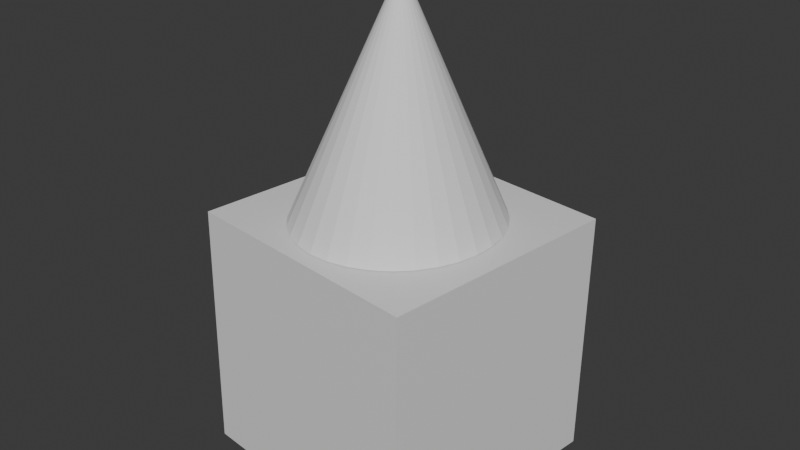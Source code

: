 # Source: 3D_Work.blend  (saved by Blender 4.5.90; exported with 4.5.12 LTS)
import bpy
from mathutils import Matrix  # noqa: F401  (used for matrix-valued properties, if any)

bpy.ops.wm.read_factory_settings(use_empty=True)
scene = bpy.context.scene
scene.name = 'Scene'

# ---- collections
col_collection = bpy.data.collections.new('Collection'); scene.collection.children.link(col_collection)

# ---- materials (node trees are filled in below, after node groups)
mat_material = bpy.data.materials.new('Material')
mat_material.alpha_threshold = 0.0
mat_material.roughness = 0.5
mat_material.line_color = (0.0, 0.0, 0.0, 1.0)

# ---- material node trees
mat_material.use_nodes = True; mat_material.node_tree.nodes.clear()
_N = mat_material.node_tree.nodes; _L = mat_material.node_tree.links
n0 = _N.new('ShaderNodeOutputMaterial'); n0.name = 'Material Output'; n0.location = (200, 100)
n1 = _N.new('ShaderNodeBsdfPrincipled'); n1.name = 'Principled BSDF'; n1.location = (-200, 100)
n1.inputs[3].default_value = 1.45
_L.new(n1.outputs[0], n0.inputs[0])
n0.is_active_output = True

# ---- world
world_world = bpy.data.worlds.new('World'); scene.world = world_world
world_world.use_nodes = True; world_world.node_tree.nodes.clear()
_N = world_world.node_tree.nodes; _L = world_world.node_tree.links
n0 = _N.new('ShaderNodeOutputWorld'); n0.name = 'World Output'; n0.location = (200, 100)
n1 = _N.new('ShaderNodeBackground'); n1.name = 'Background'; n1.location = (-200, 100)
n1.inputs[0].default_value = (0.05088, 0.05088, 0.05088, 1.0)
_L.new(n1.outputs[0], n0.inputs[0])
n0.is_active_output = True
world_world.color = (0.05088, 0.05088, 0.05088)
world_world.sun_shadow_jitter_overblur = 0.0

# ---- meshes
me_cube = bpy.data.meshes.new('Cube')
me_cube.from_pydata([(1.0, 1.0, 1.0), (1.0, 1.0, -1.0), (1.0, -1.0, 1.0), (1.0, -1.0, -1.0), (-1.0, 1.0, 1.0), (-1.0, 1.0, -1.0), (-1.0, -1.0, 1.0), (-1.0, -1.0, -1.0)], [], [(0, 4, 6, 2), (3, 2, 6, 7), (7, 6, 4, 5), (5, 1, 3, 7), (1, 0, 2, 3), (5, 4, 0, 1)])
_uv = me_cube.uv_layers.new(name='UVMap')
_uv.uv.foreach_set('vector', [0.625, 0.5, 0.875, 0.5, 0.875, 0.75, 0.625, 0.75, 0.375, 0.75, 0.625, 0.75, 0.625, 1.0, 0.375, 1.0, 0.375, 0.0, 0.625, 0.0, 0.625, 0.25, 0.375, 0.25, 0.125, 0.5, 0.375, 0.5, 0.375, 0.75, 0.125, 0.75, 0.375, 0.5, 0.625, 0.5, 0.625, 0.75, 0.375, 0.75, 0.375, 0.25, 0.625, 0.25, 0.625, 0.5, 0.375, 0.5])
me_cube.materials.append(mat_material)
me_cube.use_mirror_vertex_groups = False
me_cube.update()
me_cone = bpy.data.meshes.new('Cone')
me_cone.from_pydata([(4.109e-10, 0.4729, -1.519), (0.1143, 0.4638, -1.519), (0.2242, 0.4369, -1.519), (0.3255, 0.3932, -1.519), (0.4143, 0.3344, -1.519), (0.4872, 0.2627, -1.519), (0.5414, 0.181, -1.519), (0.5747, 0.09225, -1.519), (0.586, 1.386e-09, -1.519), (0.5747, -0.09225, -1.519), (0.5414, -0.181, -1.519), (0.4872, -0.2627, -1.519), (0.4143, -0.3344, -1.519), (0.3255, -0.3932, -1.519), (0.2242, -0.4369, -1.519), (0.1143, -0.4638, -1.519), (-1.826e-09, -0.4729, -1.519), (-0.1143, -0.4638, -1.519), (-0.2242, -0.4369, -1.519), (-0.3255, -0.3932, -1.519), (-0.4143, -0.3344, -1.519), (-0.4872, -0.2627, -1.519), (-0.5414, -0.181, -1.519), (-0.5747, -0.09225, -1.519), (-0.586, -1.386e-09, -1.519), (-0.5747, 0.09225, -1.519), (-0.5414, 0.181, -1.519), (-0.4872, 0.2627, -1.519), (-0.4143, 0.3344, -1.519), (-0.3255, 0.3932, -1.519), (-0.2242, 0.4369, -1.519), (-0.1143, 0.4638, -1.519), (7.073e-10, 1.673e-18, 1.519)], [], [(0, 32, 1), (1, 32, 2), (2, 32, 3), (3, 32, 4), (4, 32, 5), (5, 32, 6), (6, 32, 7), (7, 32, 8), (8, 32, 9), (9, 32, 10), (10, 32, 11), (11, 32, 12), (12, 32, 13), (13, 32, 14), (14, 32, 15), (15, 32, 16), (16, 32, 17), (17, 32, 18), (18, 32, 19), (19, 32, 20), (20, 32, 21), (21, 32, 22), (22, 32, 23), (23, 32, 24), (24, 32, 25), (25, 32, 26), (26, 32, 27), (27, 32, 28), (28, 32, 29), (29, 32, 30), (0, 1, 2, 3, 4, 5, 6, 7, 8, 9, 10, 11, 12, 13, 14, 15, 16, 17, 18, 19, 20, 21, 22, 23, 24, 25, 26, 27, 28, 29, 30, 31), (30, 32, 31), (31, 32, 0)])
_uv = me_cone.uv_layers.new(name='UVMap')
_uv.uv.foreach_set('vector', [0.25, 0.49, 0.25, 0.25, 0.2968, 0.4854, 0.2968, 0.4854, 0.25, 0.25, 0.3418, 0.4717, 0.3418, 0.4717, 0.25, 0.25, 0.3833, 0.4496, 0.3833, 0.4496, 0.25, 0.25, 0.4197, 0.4197, 0.4197, 0.4197, 0.25, 0.25, 0.4496, 0.3833, 0.4496, 0.3833, 0.25, 0.25, 0.4717, 0.3418, 0.4717, 0.3418, 0.25, 0.25, 0.4854, 0.2968, 0.4854, 0.2968, 0.25, 0.25, 0.49, 0.25, 0.49, 0.25, 0.25, 0.25, 0.4854, 0.2032, 0.4854, 0.2032, 0.25, 0.25, 0.4717, 0.1582, 0.4717, 0.1582, 0.25, 0.25, 0.4496, 0.1167, 0.4496, 0.1167, 0.25, 0.25, 0.4197, 0.08029, 0.4197, 0.08029, 0.25, 0.25, 0.3833, 0.05045, 0.3833, 0.05045, 0.25, 0.25, 0.3418, 0.02827, 0.3418, 0.02827, 0.25, 0.25, 0.2968, 0.01461, 0.2968, 0.01461, 0.25, 0.25, 0.25, 0.01, 0.25, 0.01, 0.25, 0.25, 0.2032, 0.01461, 0.2032, 0.01461, 0.25, 0.25, 0.1582, 0.02827, 0.1582, 0.02827, 0.25, 0.25, 0.1167, 0.05045, 0.1167, 0.05045, 0.25, 0.25, 0.08029, 0.08029, 0.08029, 0.08029, 0.25, 0.25, 0.05045, 0.1167, 0.05045, 0.1167, 0.25, 0.25, 0.02827, 0.1582, 0.02827, 0.1582, 0.25, 0.25, 0.01461, 0.2032, 0.01461, 0.2032, 0.25, 0.25, 0.01, 0.25, 0.01, 0.25, 0.25, 0.25, 0.01461, 0.2968, 0.01461, 0.2968, 0.25, 0.25, 0.02827, 0.3418, 0.02827, 0.3418, 0.25, 0.25, 0.05045, 0.3833, 0.05045, 0.3833, 0.25, 0.25, 0.08029, 0.4197, 0.08029, 0.4197, 0.25, 0.25, 0.1167, 0.4496, 0.1167, 0.4496, 0.25, 0.25, 0.1582, 0.4717, 0.75, 0.49, 0.7968, 0.4854, 0.8418, 0.4717, 0.8833, 0.4496, 0.9197, 0.4197, 0.9496, 0.3833, 0.9717, 0.3418, 0.9854, 0.2968, 0.99, 0.25, 0.9854, 0.2032, 0.9717, 0.1582, 0.9496, 0.1167, 0.9197, 0.08029, 0.8833, 0.05045, 0.8418, 0.02827, 0.7968, 0.01461, 0.75, 0.01, 0.7032, 0.01461, 0.6582, 0.02827, 0.6167, 0.05045, 0.5803, 0.08029, 0.5504, 0.1167, 0.5283, 0.1582, 0.5146, 0.2032, 0.51, 0.25, 0.5146, 0.2968, 0.5283, 0.3418, 0.5504, 0.3833, 0.5803, 0.4197, 0.6167, 0.4496, 0.6582, 0.4717, 0.7032, 0.4854, 0.1582, 0.4717, 0.25, 0.25, 0.2032, 0.4854, 0.2032, 0.4854, 0.25, 0.25, 0.25, 0.49])
me_cone.update()

# ---- objects
ob_cube = bpy.data.objects.new('Cube', me_cube)
ob_cone = bpy.data.objects.new('Cone', me_cone)

# ---- transforms, parenting, visibility, modifiers, constraints
ob_cube.location = (-1.889, -0.1651, 0.8914)
ob_cube.rotation_euler = (1.577, 6.292, -4.824)
ob_cube.scale = (1.0, -1.007, 1.0)
ob_cube.lock_rotations_4d = False
ob_cube.empty_display_type = 'ARROWS'
ob_cube.lineart.crease_threshold = 0.0
ob_cone.location = (-1.863, -0.1956, 2.83)
ob_cone.rotation_euler = (0.008794, -0.00631, 3.03)
ob_cone.scale = (1.331, 1.761, 0.6093)

# ---- collection membership
col_collection.objects.link(ob_cube)
col_collection.objects.link(ob_cone)

# ---- scene / render settings (as saved in the file)
scene.frame_start = 1; scene.frame_end = 250; scene.frame_set(1)
scene.render.engine = 'BLENDER_EEVEE_NEXT'
bpy.context.view_layer.update()

# ---- added for rendering (the .blend has no active camera and no usable light): camera, sun
cam_auto = bpy.data.cameras.new('AutoCamera')
cam_auto.lens = 50.0
cam_auto.sensor_width = 36.0
cam_auto.clip_end = 1000.0
ob_auto_camera = bpy.data.objects.new('AutoCamera', cam_auto)
scene.collection.objects.link(ob_auto_camera)
ob_auto_camera.location = (2.74674, -5.72738, 5.52702)
ob_auto_camera.rotation_euler = (1.09748, -7.21219e-08, 0.694738)
scene.camera = ob_auto_camera
light_auto_sun = bpy.data.lights.new('AutoSun', 'SUN')
light_auto_sun.energy = 3.0
light_auto_sun.angle = 0.0523599
ob_auto_sun = bpy.data.objects.new('AutoSun', light_auto_sun)
scene.collection.objects.link(ob_auto_sun)
ob_auto_sun.rotation_euler = (0.872665, 0.174533, 0.523599)
bpy.context.view_layer.update()
